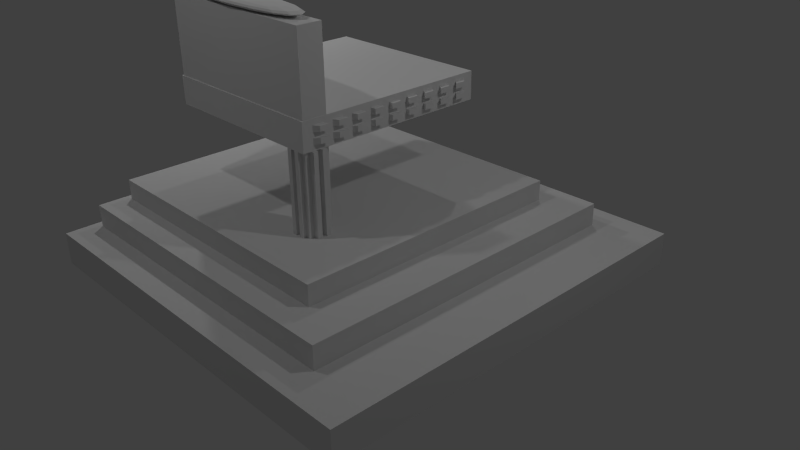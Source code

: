 # Source: Throne.blend  (saved by Blender 2.73.0; exported with 4.5.12 LTS)
import bpy
from mathutils import Matrix  # noqa: F401  (used for matrix-valued properties, if any)

bpy.ops.wm.read_factory_settings(use_empty=True)
scene = bpy.context.scene
scene.name = 'Scene'

# ---- collections
col_collection_1 = bpy.data.collections.new('Collection 1'); scene.collection.children.link(col_collection_1)

# ---- materials (node trees are filled in below, after node groups)
mat_material_001 = bpy.data.materials.new('Material.001')
mat_material_001.alpha_threshold = 0.0
mat_material_001.use_transparent_shadow = False
mat_material_001.roughness = 0.5
mat_material = bpy.data.materials.new('Material')
mat_material.alpha_threshold = 0.0
mat_material.use_transparent_shadow = False
mat_material.roughness = 0.5
mat_material.line_color = (0.0, 0.0, 0.0, 1.0)

# ---- material node trees

# ---- world
world_world = bpy.data.worlds.new('World'); scene.world = world_world
world_world.color = (0.05088, 0.05088, 0.05088)
world_world.use_sun_shadow = False
world_world.sun_shadow_jitter_overblur = 0.0
world_world.cycles.sampling_method = 'MANUAL'
world_world.cycles.sample_map_resolution = 256

# ---- cameras
cam_camera = bpy.data.cameras.new('Camera')
cam_camera.clip_end = 100.0
cam_camera.lens = 35.0
cam_camera.sensor_width = 32.0
cam_camera.sensor_height = 18.0
cam_camera.ortho_scale = 7.314
cam_camera.dof.focus_distance = 0.0
cam_camera.dof.aperture_fstop = 128.0

# ---- lights
light_lamp_003 = bpy.data.lights.new('Lamp.003', 'POINT')
light_lamp_003.transmission_factor = 0.0
light_lamp_003.cutoff_distance = 30.0
light_lamp_003.energy = 100.0
light_lamp_003.shadow_buffer_clip_start = 1.001
light_lamp_003.shadow_soft_size = 0.1
light_lamp_003.shadow_maximum_resolution = 0.006
light_lamp_003.use_absolute_resolution = True
light_lamp_003.cycles.use_multiple_importance_sampling = False
light_lamp_002 = bpy.data.lights.new('Lamp.002', 'POINT')
light_lamp_002.transmission_factor = 0.0
light_lamp_002.cutoff_distance = 30.0
light_lamp_002.energy = 100.0
light_lamp_002.shadow_buffer_clip_start = 1.001
light_lamp_002.shadow_soft_size = 0.1
light_lamp_002.shadow_maximum_resolution = 0.006
light_lamp_002.use_absolute_resolution = True
light_lamp_002.cycles.use_multiple_importance_sampling = False
light_lamp_001 = bpy.data.lights.new('Lamp.001', 'POINT')
light_lamp_001.transmission_factor = 0.0
light_lamp_001.cutoff_distance = 30.0
light_lamp_001.energy = 100.0
light_lamp_001.shadow_buffer_clip_start = 1.001
light_lamp_001.shadow_soft_size = 0.1
light_lamp_001.shadow_maximum_resolution = 0.006
light_lamp_001.use_absolute_resolution = True
light_lamp_001.cycles.use_multiple_importance_sampling = False
light_lamp = bpy.data.lights.new('Lamp', 'POINT')
light_lamp.transmission_factor = 0.0
light_lamp.cutoff_distance = 30.0
light_lamp.energy = 100.0
light_lamp.shadow_buffer_clip_start = 1.001
light_lamp.shadow_soft_size = 0.1
light_lamp.shadow_maximum_resolution = 0.006
light_lamp.use_absolute_resolution = True
light_lamp.cycles.use_multiple_importance_sampling = False

# ---- meshes
me_cube_014 = bpy.data.meshes.new('Cube.014')
me_cube_014.from_pydata([(-1.0, -1.0, -1.0), (-1.0, 1.0, -1.0), (1.0, 1.0, -1.0), (1.0, -1.0, -1.0), (-1.0, -1.0, 1.0), (-1.0, 1.0, 1.0), (1.0, 1.0, 1.0), (1.0, -1.0, 1.0)], [], [(4, 5, 1, 0), (5, 6, 2, 1), (6, 7, 3, 2), (7, 4, 0, 3), (0, 1, 2, 3), (7, 6, 5, 4)])
me_cube_014.use_remesh_preserve_volume = False
me_cube_014.use_remesh_preserve_attributes = False
me_cube_014.use_mirror_vertex_groups = False
me_cube_014.update()
me_cube_012 = bpy.data.meshes.new('Cube.012')
me_cube_012.from_pydata([(-1.0, -1.0, -1.0), (-1.0, 1.0, -1.0), (1.0, 1.0, -1.0), (1.0, -1.0, -1.0), (-1.0, -1.0, 1.0), (-1.0, 1.0, 1.0), (1.0, 1.0, 1.0), (1.0, -1.0, 1.0), (-0.7378, -1.0, -0.7378), (0.7378, -1.0, -0.7378), (-0.7378, -1.0, 0.7378), (0.7378, -1.0, 0.7378), (-0.671, -1.0, -0.671), (0.671, -1.0, -0.671), (-0.671, -1.0, 0.671), (0.671, -1.0, 0.671)], [], [(4, 5, 1, 0), (5, 6, 2, 1), (6, 7, 3, 2), (0, 3, 9, 8), (0, 1, 2, 3), (7, 6, 5, 4), (8, 9, 13, 12), (7, 4, 10, 11), (3, 7, 11, 9), (4, 0, 8, 10), (15, 14, 12, 13), (11, 10, 14, 15), (9, 11, 15, 13), (10, 8, 12, 14)])
me_cube_012.use_remesh_preserve_volume = False
me_cube_012.use_remesh_preserve_attributes = False
me_cube_012.use_mirror_vertex_groups = False
me_cube_012.update()
me_cube_011 = bpy.data.meshes.new('Cube.011')
me_cube_011.from_pydata([(-1.0, -1.0, -1.0), (-1.0, 1.0, -1.0), (1.0, 1.0, -1.0), (1.0, -1.0, -1.0), (-1.0, -1.0, 1.0), (-1.0, 1.0, 1.0), (1.0, 1.0, 1.0), (1.0, -1.0, 1.0), (-1.0, -0.8947, 1.0), (-1.0, -0.7895, 1.0), (-1.0, -0.6842, 1.0), (-1.0, -0.5789, 1.0), (-1.0, -0.4737, 1.0), (-1.0, -0.3684, 1.0), (-1.0, -0.2632, 1.0), (-1.0, -0.1579, 1.0), (-1.0, -0.05263, 1.0), (-1.0, 0.05263, 1.0), (-1.0, 0.1579, 1.0), (-1.0, 0.2632, 1.0), (-1.0, 0.3684, 1.0), (-1.0, 0.4737, 1.0), (-1.0, 0.5789, 1.0), (-1.0, 0.6842, 1.0), (-1.0, 0.7895, 1.0), (-1.0, 0.8947, 1.0), (-1.0, 0.8947, -1.0), (-1.0, 0.7895, -1.0), (-1.0, 0.6842, -1.0), (-1.0, 0.5789, -1.0), (-1.0, 0.4737, -1.0), (-1.0, 0.3684, -1.0), (-1.0, 0.2632, -1.0), (-1.0, 0.1579, -1.0), (-1.0, 0.05263, -1.0), (-1.0, -0.05263, -1.0), (-1.0, -0.1579, -1.0), (-1.0, -0.2632, -1.0), (-1.0, -0.3684, -1.0), (-1.0, -0.4737, -1.0), (-1.0, -0.5789, -1.0), (-1.0, -0.6842, -1.0), (-1.0, -0.7895, -1.0), (-1.0, -0.8947, -1.0), (1.0, 0.8947, 1.0), (1.0, 0.7895, 1.0), (1.0, 0.6842, 1.0), (1.0, 0.5789, 1.0), (1.0, 0.4737, 1.0), (1.0, 0.3684, 1.0), (1.0, 0.2632, 1.0), (1.0, 0.1579, 1.0), (1.0, 0.05263, 1.0), (1.0, -0.05263, 1.0), (1.0, -0.1579, 1.0), (1.0, -0.2632, 1.0), (1.0, -0.3684, 1.0), (1.0, -0.4737, 1.0), (1.0, -0.5789, 1.0), (1.0, -0.6842, 1.0), (1.0, -0.7895, 1.0), (1.0, -0.8947, 1.0), (1.0, -0.8947, -1.0), (1.0, -0.7895, -1.0), (1.0, -0.6842, -1.0), (1.0, -0.5789, -1.0), (1.0, -0.4737, -1.0), (1.0, -0.3684, -1.0), (1.0, -0.2632, -1.0), (1.0, -0.1579, -1.0), (1.0, -0.05263, -1.0), (1.0, 0.05263, -1.0), (1.0, 0.1579, -1.0), (1.0, 0.2632, -1.0), (1.0, 0.3684, -1.0), (1.0, 0.4737, -1.0), (1.0, 0.5789, -1.0), (1.0, 0.6842, -1.0), (1.0, 0.7895, -1.0), (1.0, 0.8947, -1.0), (-1.0, -1.0, -0.6), (-1.0, -1.0, -0.2), (-1.0, -1.0, 0.2), (-1.0, -1.0, 0.6), (-1.0, 1.0, 0.6), (-1.0, 1.0, 0.2), (-1.0, 1.0, -0.2), (-1.0, 1.0, -0.6), (1.0, 1.0, 0.6), (1.0, 1.0, 0.2), (1.0, 1.0, -0.2), (1.0, 1.0, -0.6), (1.0, -1.0, 0.6), (1.0, -1.0, 0.2), (1.0, -1.0, -0.2), (1.0, -1.0, -0.6), (1.0, 0.8947, 0.6), (1.0, 0.8947, 0.2), (1.0, 0.8947, -0.2), (1.0, 0.8947, -0.6), (1.0, 0.7895, 0.6), (1.0, 0.7895, 0.2), (1.0, 0.7895, -0.2), (1.0, 0.7895, -0.6), (1.0, 0.6842, 0.6), (1.0, 0.6842, 0.2), (1.0, 0.6842, -0.2), (1.0, 0.6842, -0.6), (1.0, 0.5789, 0.6), (1.0, 0.5789, 0.2), (1.0, 0.5789, -0.2), (1.0, 0.5789, -0.6), (1.0, 0.4737, 0.6), (1.0, 0.4737, 0.2), (1.0, 0.4737, -0.2), (1.0, 0.4737, -0.6), (1.0, 0.3684, 0.6), (1.0, 0.3684, 0.2), (1.0, 0.3684, -0.2), (1.0, 0.3684, -0.6), (1.0, 0.2632, 0.6), (1.0, 0.2632, 0.2), (1.0, 0.2632, -0.2), (1.0, 0.2632, -0.6), (1.0, 0.1579, 0.6), (1.0, 0.1579, 0.2), (1.0, 0.1579, -0.2), (1.0, 0.1579, -0.6), (1.0, 0.05263, 0.6), (1.0, 0.05263, 0.2), (1.0, 0.05263, -0.2), (1.0, 0.05263, -0.6), (1.0, -0.05263, 0.6), (1.0, -0.05263, 0.2), (1.0, -0.05263, -0.2), (1.0, -0.05263, -0.6), (1.0, -0.1579, 0.6), (1.0, -0.1579, 0.2), (1.0, -0.1579, -0.2), (1.0, -0.1579, -0.6), (1.0, -0.2632, 0.6), (1.0, -0.2632, 0.2), (1.0, -0.2632, -0.2), (1.0, -0.2632, -0.6), (1.0, -0.3684, 0.6), (1.0, -0.3684, 0.2), (1.0, -0.3684, -0.2), (1.0, -0.3684, -0.6), (1.0, -0.4737, 0.6), (1.0, -0.4737, 0.2), (1.0, -0.4737, -0.2), (1.0, -0.4737, -0.6), (1.0, -0.5789, 0.6), (1.0, -0.5789, 0.2), (1.0, -0.5789, -0.2), (1.0, -0.5789, -0.6), (1.0, -0.6842, 0.6), (1.0, -0.6842, 0.2), (1.0, -0.6842, -0.2), (1.0, -0.6842, -0.6), (1.0, -0.7895, 0.6), (1.0, -0.7895, 0.2), (1.0, -0.7895, -0.2), (1.0, -0.7895, -0.6), (1.0, -0.8947, 0.6), (1.0, -0.8947, 0.2), (1.0, -0.8947, -0.2), (1.0, -0.8947, -0.6), (-1.0, -0.8947, 0.6), (-1.0, -0.8947, 0.2), (-1.0, -0.8947, -0.2), (-1.0, -0.8947, -0.6), (-1.0, -0.7895, 0.6), (-1.0, -0.7895, 0.2), (-1.0, -0.7895, -0.2), (-1.0, -0.7895, -0.6), (-1.0, -0.6842, 0.6), (-1.0, -0.6842, 0.2), (-1.0, -0.6842, -0.2), (-1.0, -0.6842, -0.6), (-1.0, -0.5789, 0.6), (-1.0, -0.5789, 0.2), (-1.0, -0.5789, -0.2), (-1.0, -0.5789, -0.6), (-1.0, -0.4737, 0.6), (-1.0, -0.4737, 0.2), (-1.0, -0.4737, -0.2), (-1.0, -0.4737, -0.6), (-1.0, -0.3684, 0.6), (-1.0, -0.3684, 0.2), (-1.0, -0.3684, -0.2), (-1.0, -0.3684, -0.6), (-1.0, -0.2632, 0.6), (-1.0, -0.2632, 0.2), (-1.0, -0.2632, -0.2), (-1.0, -0.2632, -0.6), (-1.0, -0.1579, 0.6), (-1.0, -0.1579, 0.2), (-1.0, -0.1579, -0.2), (-1.0, -0.1579, -0.6), (-1.0, -0.05263, 0.6), (-1.0, -0.05263, 0.2), (-1.0, -0.05263, -0.2), (-1.0, -0.05263, -0.6), (-1.0, 0.05263, 0.6), (-1.0, 0.05263, 0.2), (-1.0, 0.05263, -0.2), (-1.0, 0.05263, -0.6), (-1.0, 0.1579, 0.6), (-1.0, 0.1579, 0.2), (-1.0, 0.1579, -0.2), (-1.0, 0.1579, -0.6), (-1.0, 0.2632, 0.6), (-1.0, 0.2632, 0.2), (-1.0, 0.2632, -0.2), (-1.0, 0.2632, -0.6), (-1.0, 0.3684, 0.6), (-1.0, 0.3684, 0.2), (-1.0, 0.3684, -0.2), (-1.0, 0.3684, -0.6), (-1.0, 0.4737, 0.6), (-1.0, 0.4737, 0.2), (-1.0, 0.4737, -0.2), (-1.0, 0.4737, -0.6), (-1.0, 0.5789, 0.6), (-1.0, 0.5789, 0.2), (-1.0, 0.5789, -0.2), (-1.0, 0.5789, -0.6), (-1.0, 0.6842, 0.6), (-1.0, 0.6842, 0.2), (-1.0, 0.6842, -0.2), (-1.0, 0.6842, -0.6), (-1.0, 0.7895, 0.6), (-1.0, 0.7895, 0.2), (-1.0, 0.7895, -0.2), (-1.0, 0.7895, -0.6), (-1.0, 0.8947, 0.6), (-1.0, 0.8947, 0.2), (-1.0, 0.8947, -0.2), (-1.0, 0.8947, -0.6), (1.048, 0.8495, 0.5697), (1.048, 0.8495, 0.1899), (1.048, 0.8495, -0.1899), (1.048, 0.8495, -0.5697), (1.048, 0.7496, 0.5697), (1.048, 0.7496, 0.1899), (1.048, 0.7496, -0.1899), (1.048, 0.7496, -0.5697), (1.048, 0.6496, 0.5697), (1.048, 0.6496, 0.1899), (1.048, 0.6496, -0.1899), (1.048, 0.6496, -0.5697), (1.048, 0.5497, 0.5697), (1.048, 0.5497, 0.1899), (1.048, 0.5497, -0.1899), (1.048, 0.5497, -0.5697), (1.048, 0.4497, 0.5697), (1.048, 0.4497, 0.1899), (1.048, 0.4497, -0.1899), (1.048, 0.4497, -0.5697), (1.048, 0.3498, 0.5697), (1.048, 0.3498, 0.1899), (1.048, 0.3498, -0.1899), (1.048, 0.3498, -0.5697), (1.048, 0.2499, 0.5697), (1.048, 0.2499, 0.1899), (1.048, 0.2499, -0.1899), (1.048, 0.2499, -0.5697), (1.048, 0.1499, 0.5697), (1.048, 0.1499, 0.1899), (1.048, 0.1499, -0.1899), (1.048, 0.1499, -0.5697), (1.048, 0.04997, 0.5697), (1.048, 0.04997, 0.1899), (1.048, 0.04997, -0.1899), (1.048, 0.04997, -0.5697), (1.048, -0.04997, 0.5697), (1.048, -0.04997, 0.1899), (1.048, -0.04997, -0.1899), (1.048, -0.04997, -0.5697), (1.048, -0.1499, 0.5697), (1.048, -0.1499, 0.1899), (1.048, -0.1499, -0.1899), (1.048, -0.1499, -0.5697), (1.048, -0.2499, 0.5697), (1.048, -0.2499, 0.1899), (1.048, -0.2499, -0.1899), (1.048, -0.2499, -0.5697), (1.048, -0.3498, 0.5697), (1.048, -0.3498, 0.1899), (1.048, -0.3498, -0.1899), (1.048, -0.3498, -0.5697), (1.048, -0.4497, 0.5697), (1.048, -0.4497, 0.1899), (1.048, -0.4497, -0.1899), (1.048, -0.4497, -0.5697), (1.048, -0.5497, 0.5697), (1.048, -0.5497, 0.1899), (1.048, -0.5497, -0.1899), (1.048, -0.5497, -0.5697), (1.048, -0.6496, 0.5697), (1.048, -0.6496, 0.1899), (1.048, -0.6496, -0.1899), (1.048, -0.6496, -0.5697), (1.048, -0.7496, 0.5697), (1.048, -0.7496, 0.1899), (1.048, -0.7496, -0.1899), (1.048, -0.7496, -0.5697), (1.048, -0.8495, 0.5697), (1.048, -0.8495, 0.1899), (1.048, -0.8495, -0.1899), (1.048, -0.8495, -0.5697)], [], [(239, 87, 1, 26), (87, 91, 2, 1), (167, 95, 3, 62), (95, 80, 0, 3), (26, 1, 2, 79), (44, 6, 5, 25), (7, 61, 8, 4), (61, 60, 9, 8), (60, 59, 10, 9), (59, 58, 11, 10), (58, 57, 12, 11), (57, 56, 13, 12), (56, 55, 14, 13), (55, 54, 15, 14), (54, 53, 16, 15), (53, 52, 17, 16), (52, 51, 18, 17), (51, 50, 19, 18), (50, 49, 20, 19), (49, 48, 21, 20), (48, 47, 22, 21), (47, 46, 23, 22), (46, 45, 24, 23), (45, 44, 25, 24), (0, 43, 62, 3), (43, 42, 63, 62), (42, 41, 64, 63), (41, 40, 65, 64), (40, 39, 66, 65), (39, 38, 67, 66), (38, 37, 68, 67), (37, 36, 69, 68), (36, 35, 70, 69), (35, 34, 71, 70), (34, 33, 72, 71), (33, 32, 73, 72), (32, 31, 74, 73), (31, 30, 75, 74), (30, 29, 76, 75), (29, 28, 77, 76), (28, 27, 78, 77), (27, 26, 79, 78), (91, 99, 79, 2), (99, 103, 78, 79), (103, 107, 77, 78), (107, 111, 76, 77), (111, 115, 75, 76), (115, 119, 74, 75), (119, 123, 73, 74), (123, 127, 72, 73), (127, 131, 71, 72), (131, 135, 70, 71), (135, 139, 69, 70), (139, 143, 68, 69), (143, 147, 67, 68), (147, 151, 66, 67), (151, 155, 65, 66), (155, 159, 64, 65), (159, 163, 63, 64), (163, 167, 62, 63), (80, 171, 43, 0), (171, 175, 42, 43), (175, 179, 41, 42), (179, 183, 40, 41), (183, 187, 39, 40), (187, 191, 38, 39), (191, 195, 37, 38), (195, 199, 36, 37), (199, 203, 35, 36), (203, 207, 34, 35), (207, 211, 33, 34), (211, 215, 32, 33), (215, 219, 31, 32), (219, 223, 30, 31), (223, 227, 29, 30), (227, 231, 28, 29), (231, 235, 27, 28), (235, 239, 26, 27), (24, 25, 236, 232), (232, 236, 237, 233), (233, 237, 238, 234), (234, 238, 239, 235), (23, 24, 232, 228), (228, 232, 233, 229), (229, 233, 234, 230), (230, 234, 235, 231), (22, 23, 228, 224), (224, 228, 229, 225), (225, 229, 230, 226), (226, 230, 231, 227), (21, 22, 224, 220), (220, 224, 225, 221), (221, 225, 226, 222), (222, 226, 227, 223), (20, 21, 220, 216), (216, 220, 221, 217), (217, 221, 222, 218), (218, 222, 223, 219), (19, 20, 216, 212), (212, 216, 217, 213), (213, 217, 218, 214), (214, 218, 219, 215), (18, 19, 212, 208), (208, 212, 213, 209), (209, 213, 214, 210), (210, 214, 215, 211), (17, 18, 208, 204), (204, 208, 209, 205), (205, 209, 210, 206), (206, 210, 211, 207), (16, 17, 204, 200), (200, 204, 205, 201), (201, 205, 206, 202), (202, 206, 207, 203), (15, 16, 200, 196), (196, 200, 201, 197), (197, 201, 202, 198), (198, 202, 203, 199), (14, 15, 196, 192), (192, 196, 197, 193), (193, 197, 198, 194), (194, 198, 199, 195), (13, 14, 192, 188), (188, 192, 193, 189), (189, 193, 194, 190), (190, 194, 195, 191), (12, 13, 188, 184), (184, 188, 189, 185), (185, 189, 190, 186), (186, 190, 191, 187), (11, 12, 184, 180), (180, 184, 185, 181), (181, 185, 186, 182), (182, 186, 187, 183), (10, 11, 180, 176), (176, 180, 181, 177), (177, 181, 182, 178), (178, 182, 183, 179), (9, 10, 176, 172), (172, 176, 177, 173), (173, 177, 178, 174), (174, 178, 179, 175), (8, 9, 172, 168), (168, 172, 173, 169), (169, 173, 174, 170), (170, 174, 175, 171), (4, 8, 168, 83), (83, 168, 169, 82), (82, 169, 170, 81), (81, 170, 171, 80), (60, 61, 164, 160), (167, 163, 307, 311), (161, 165, 166, 162), (166, 167, 311, 310), (59, 60, 160, 156), (156, 160, 161, 157), (157, 161, 162, 158), (158, 162, 163, 159), (58, 59, 156, 152), (120, 124, 268, 264), (153, 157, 158, 154), (115, 114, 258, 259), (57, 58, 152, 148), (148, 152, 153, 149), (149, 153, 154, 150), (150, 154, 155, 151), (56, 57, 148, 144), (141, 137, 281, 285), (145, 149, 150, 146), (137, 136, 280, 281), (55, 56, 144, 140), (140, 144, 145, 141), (141, 145, 146, 142), (142, 146, 147, 143), (54, 55, 140, 136), (154, 158, 302, 298), (137, 141, 142, 138), (158, 159, 303, 302), (53, 54, 136, 132), (132, 136, 137, 133), (133, 137, 138, 134), (134, 138, 139, 135), (52, 53, 132, 128), (128, 132, 276, 272), (129, 133, 134, 130), (107, 106, 250, 251), (51, 52, 128, 124), (124, 128, 129, 125), (125, 129, 130, 126), (126, 130, 131, 127), (50, 51, 124, 120), (149, 145, 289, 293), (121, 125, 126, 122), (162, 166, 310, 306), (49, 50, 120, 116), (116, 120, 121, 117), (117, 121, 122, 118), (118, 122, 123, 119), (48, 49, 116, 112), (129, 128, 272, 273), (113, 117, 118, 114), (150, 151, 295, 294), (47, 48, 112, 108), (108, 112, 113, 109), (109, 113, 114, 110), (110, 114, 115, 111), (46, 47, 108, 104), (136, 140, 284, 280), (105, 109, 110, 106), (157, 153, 297, 301), (45, 46, 104, 100), (100, 104, 105, 101), (101, 105, 106, 102), (102, 106, 107, 103), (44, 45, 100, 96), (99, 98, 242, 243), (97, 101, 102, 98), (121, 120, 264, 265), (6, 44, 96, 88), (88, 96, 97, 89), (89, 97, 98, 90), (90, 98, 99, 91), (7, 4, 83, 92), (92, 83, 82, 93), (93, 82, 81, 94), (94, 81, 80, 95), (61, 7, 92, 164), (164, 92, 93, 165), (165, 93, 94, 166), (166, 94, 95, 167), (5, 6, 88, 84), (84, 88, 89, 85), (85, 89, 90, 86), (86, 90, 91, 87), (25, 5, 84, 236), (236, 84, 85, 237), (237, 85, 86, 238), (238, 86, 87, 239), (304, 308, 309, 305), (306, 310, 311, 307), (296, 300, 301, 297), (298, 302, 303, 299), (288, 292, 293, 289), (290, 294, 295, 291), (280, 284, 285, 281), (282, 286, 287, 283), (272, 276, 277, 273), (274, 278, 279, 275), (264, 268, 269, 265), (266, 270, 271, 267), (256, 260, 261, 257), (258, 262, 263, 259), (248, 252, 253, 249), (250, 254, 255, 251), (240, 244, 245, 241), (242, 246, 247, 243), (146, 150, 294, 290), (145, 144, 288, 289), (133, 129, 273, 277), (123, 122, 266, 267), (112, 116, 260, 256), (159, 155, 299, 303), (100, 101, 245, 244), (153, 152, 296, 297), (138, 142, 286, 282), (125, 121, 265, 269), (131, 130, 274, 275), (104, 108, 252, 248), (108, 109, 253, 252), (151, 147, 291, 295), (130, 134, 278, 274), (161, 160, 304, 305), (117, 113, 257, 261), (139, 138, 282, 283), (96, 100, 244, 240), (143, 139, 283, 287), (116, 117, 261, 260), (122, 126, 270, 266), (109, 105, 249, 253), (147, 146, 290, 291), (135, 131, 275, 279), (124, 125, 269, 268), (114, 118, 262, 258), (102, 103, 247, 246), (101, 97, 241, 245), (155, 154, 298, 299), (127, 123, 267, 271), (132, 133, 277, 276), (106, 110, 254, 250), (110, 111, 255, 254), (163, 162, 306, 307), (119, 115, 259, 263), (140, 141, 285, 284), (98, 102, 246, 242), (118, 119, 263, 262), (97, 96, 240, 241), (111, 107, 251, 255), (148, 149, 293, 292), (160, 164, 308, 304), (126, 127, 271, 270), (105, 104, 248, 249), (103, 99, 243, 247), (156, 157, 301, 300), (152, 156, 300, 296), (134, 135, 279, 278), (113, 112, 256, 257), (165, 161, 305, 309), (164, 165, 309, 308), (142, 143, 287, 286), (144, 148, 292, 288)])
me_cube_011.use_remesh_preserve_volume = False
me_cube_011.use_remesh_preserve_attributes = False
me_cube_011.use_mirror_vertex_groups = False
me_cube_011.update()
me_cube_004 = bpy.data.meshes.new('Cube.004')
me_cube_004.from_pydata([(-1.0, -1.0, -1.0), (-1.0, 1.0, -1.0), (1.0, 1.0, -1.0), (1.0, -1.0, -1.0), (-1.0, -1.0, 1.0), (-1.0, 1.0, 1.0), (1.0, 1.0, 1.0), (1.0, -1.0, 1.0), (-1.0, -0.6, 1.0), (-1.0, -0.2, 1.0), (-1.0, 0.2, 1.0), (-1.0, 0.6, 1.0), (-1.0, 0.6, -1.0), (-1.0, 0.2, -1.0), (-1.0, -0.2, -1.0), (-1.0, -0.6, -1.0), (1.0, 0.6, 1.0), (1.0, 0.2, 1.0), (1.0, -0.2, 1.0), (1.0, -0.6, 1.0), (1.0, -0.6, -1.0), (1.0, -0.2, -1.0), (1.0, 0.2, -1.0), (1.0, 0.6, -1.0), (1.471, 0.6, 1.0), (1.471, 0.2, 1.0), (1.471, -0.2, 1.0), (1.471, -0.6, 1.0), (1.471, -0.6, -1.0), (1.471, -0.2, -1.0), (1.471, 0.2, -1.0), (1.471, 0.6, -1.0), (-0.6, 1.0, 1.0), (-0.2, 1.0, 1.0), (0.2, 1.0, 1.0), (0.6, 1.0, 1.0), (0.6, 1.0, -1.0), (0.2, 1.0, -1.0), (-0.2, 1.0, -1.0), (-0.6, 1.0, -1.0), (0.6, -1.0, 1.0), (0.2, -1.0, 1.0), (-0.2, -1.0, 1.0), (-0.6, -1.0, 1.0), (-0.6, -1.0, -1.0), (-0.2, -1.0, -1.0), (0.2, -1.0, -1.0), (0.6, -1.0, -1.0), (0.6, -0.6, 1.0), (0.2, -0.6, 1.0), (-0.2, -0.6, 1.0), (-0.6, -0.6, 1.0), (0.6, -0.2, 1.0), (0.2, -0.2, 1.0), (-0.2, -0.2, 1.0), (-0.6, -0.2, 1.0), (0.6, 0.2, 1.0), (0.2, 0.2, 1.0), (-0.2, 0.2, 1.0), (-0.6, 0.2, 1.0), (0.6, 0.6, 1.0), (0.2, 0.6, 1.0), (-0.2, 0.6, 1.0), (-0.6, 0.6, 1.0), (-0.6, -0.6, -1.0), (-0.2, -0.6, -1.0), (0.2, -0.6, -1.0), (0.6, -0.6, -1.0), (-0.6, -0.2, -1.0), (-0.2, -0.2, -1.0), (0.2, -0.2, -1.0), (0.6, -0.2, -1.0), (-0.6, 0.2, -1.0), (-0.2, 0.2, -1.0), (0.2, 0.2, -1.0), (0.6, 0.2, -1.0), (-0.6, 0.6, -1.0), (-0.2, 0.6, -1.0), (0.2, 0.6, -1.0), (0.6, 0.6, -1.0), (-0.6, 1.429, 1.0), (-0.2, 1.429, 1.0), (0.2, 1.429, 1.0), (0.6, 1.429, 1.0), (0.6, 1.429, -1.0), (0.2, 1.429, -1.0), (-0.2, 1.429, -1.0), (-0.6, 1.429, -1.0), (0.6, -1.329, 1.0), (0.2, -1.329, 1.0), (-0.2, -1.329, 1.0), (-0.6, -1.329, 1.0), (-0.6, -1.329, -1.0), (-0.2, -1.329, -1.0), (0.2, -1.329, -1.0), (0.6, -1.329, -1.0)], [], [(11, 5, 1, 12), (35, 6, 2, 36), (19, 7, 3, 20), (43, 4, 0, 44), (79, 36, 2, 23), (63, 32, 5, 11), (43, 51, 8, 4), (51, 55, 9, 8), (55, 59, 10, 9), (59, 63, 11, 10), (47, 67, 20, 3), (67, 71, 21, 20), (71, 75, 22, 21), (75, 79, 23, 22), (6, 16, 23, 2), (21, 18, 26, 29), (17, 18, 21, 22), (19, 20, 28, 27), (4, 8, 15, 0), (8, 9, 14, 15), (9, 10, 13, 14), (10, 11, 12, 13), (24, 25, 30, 31), (26, 27, 28, 29), (17, 22, 30, 25), (23, 16, 24, 31), (22, 23, 31, 30), (20, 21, 29, 28), (18, 19, 27, 26), (16, 17, 25, 24), (13, 12, 76, 72), (72, 76, 77, 73), (73, 77, 78, 74), (74, 78, 79, 75), (14, 13, 72, 68), (68, 72, 73, 69), (69, 73, 74, 70), (70, 74, 75, 71), (15, 14, 68, 64), (64, 68, 69, 65), (65, 69, 70, 66), (66, 70, 71, 67), (0, 15, 64, 44), (44, 64, 65, 45), (45, 65, 66, 46), (46, 66, 67, 47), (17, 16, 60, 56), (56, 60, 61, 57), (57, 61, 62, 58), (58, 62, 63, 59), (18, 17, 56, 52), (52, 56, 57, 53), (53, 57, 58, 54), (54, 58, 59, 55), (19, 18, 52, 48), (48, 52, 53, 49), (49, 53, 54, 50), (50, 54, 55, 51), (7, 19, 48, 40), (40, 48, 49, 41), (41, 49, 50, 42), (42, 50, 51, 43), (16, 6, 35, 60), (60, 35, 34, 61), (61, 34, 33, 62), (62, 33, 32, 63), (12, 1, 39, 76), (76, 39, 38, 77), (77, 38, 37, 78), (78, 37, 36, 79), (7, 40, 47, 3), (45, 42, 90, 93), (41, 42, 45, 46), (43, 44, 92, 91), (5, 32, 39, 1), (37, 34, 82, 85), (33, 34, 37, 38), (35, 36, 84, 83), (80, 81, 86, 87), (82, 83, 84, 85), (33, 38, 86, 81), (39, 32, 80, 87), (38, 39, 87, 86), (36, 37, 85, 84), (34, 35, 83, 82), (32, 33, 81, 80), (88, 89, 94, 95), (90, 91, 92, 93), (41, 46, 94, 89), (47, 40, 88, 95), (46, 47, 95, 94), (44, 45, 93, 92), (42, 43, 91, 90), (40, 41, 89, 88)])
me_cube_004.materials.append(mat_material_001)
me_cube_004.use_remesh_preserve_volume = False
me_cube_004.use_remesh_preserve_attributes = False
me_cube_004.use_mirror_vertex_groups = False
me_cube_004.update()
me_cube_003 = bpy.data.meshes.new('Cube.003')
me_cube_003.from_pydata([(1.0, 1.0, -1.0), (1.0, -1.0, -1.0), (-1.0, -1.0, -1.0), (-1.0, 1.0, -1.0), (1.0, 1.0, 1.0), (1.0, -1.0, 1.0), (-1.0, -1.0, 1.0), (-1.0, 1.0, 1.0)], [], [(0, 1, 2, 3), (4, 7, 6, 5), (0, 4, 5, 1), (1, 5, 6, 2), (2, 6, 7, 3), (4, 0, 3, 7)])
_uv = me_cube_003.uv_layers.new(name='UVMap')
_uv.uv.foreach_set('vector', [0.0, 0.0, 0.0, 0.0, 0.0, 0.0, 0.0, 0.0, 0.9949, 0.007252, 0.9926, 0.9962, 0.0051, 1.0, -0.002601, 9.998e-05, 0.0, 0.0, 0.0, 0.0, 0.0, 0.0, 0.0, 0.0, 0.9999, 9.998e-05, 0.9999, 0.9999, 9.998e-05, 0.9999, 9.998e-05, 0.0001, 9.998e-05, 0.9999, 0.0001002, 9.998e-05, 0.9999, 0.0001001, 0.9999, 0.9999, 0.9999, 9.998e-05, 0.9999, 0.9999, 0.0001003, 0.9999, 9.998e-05, 0.0001002])
me_cube_003.materials.append(mat_material)
me_cube_003.use_remesh_preserve_volume = False
me_cube_003.use_remesh_preserve_attributes = False
me_cube_003.use_mirror_vertex_groups = False
me_cube_003.update()
me_cube_002 = bpy.data.meshes.new('Cube.002')
me_cube_002.from_pydata([(1.0, 1.0, -1.0), (1.0, -1.0, -1.0), (-1.0, -1.0, -1.0), (-1.0, 1.0, -1.0), (1.0, 1.0, 1.0), (1.0, -1.0, 1.0), (-1.0, -1.0, 1.0), (-1.0, 1.0, 1.0)], [], [(0, 1, 2, 3), (4, 7, 6, 5), (0, 4, 5, 1), (1, 5, 6, 2), (2, 6, 7, 3), (4, 0, 3, 7)])
_uv = me_cube_002.uv_layers.new(name='UVMap')
_uv.uv.foreach_set('vector', [0.0, 0.0, 0.0, 0.0, 0.0, 0.0, 0.0, 0.0, 0.005, 0.9926, 0.0025, -0.01103, 0.99, 0.007353, 0.9925, 0.9926, 0.4701, 0.5536, 0.9265, 0.9999, 9.641e-05, 0.9479, 0.42, 0.5057, 0.42, 0.5057, 9.641e-05, 0.9479, 9.624e-05, 9.624e-05, 0.4565, 0.4464, 0.4565, 0.4464, 9.624e-05, 9.624e-05, 0.9265, 0.05206, 0.5066, 0.4943, 0.9265, 0.9999, 0.4701, 0.5536, 0.5066, 0.4943, 0.9265, 0.05206])
me_cube_002.materials.append(mat_material)
me_cube_002.use_remesh_preserve_volume = False
me_cube_002.use_remesh_preserve_attributes = False
me_cube_002.use_mirror_vertex_groups = False
me_cube_002.update()
me_cube = bpy.data.meshes.new('Cube')
me_cube.from_pydata([(1.0, 1.0, -1.0), (1.0, -1.0, -1.0), (-1.0, -1.0, -1.0), (-1.0, 1.0, -1.0), (1.0, 1.0, 1.0), (1.0, -1.0, 1.0), (-1.0, -1.0, 1.0), (-1.0, 1.0, 1.0)], [], [(0, 1, 2, 3), (4, 7, 6, 5), (0, 4, 5, 1), (1, 5, 6, 2), (2, 6, 7, 3), (4, 0, 3, 7)])
_uv = me_cube.uv_layers.new(name='UVMap')
_uv.uv.foreach_set('vector', [0.0, 0.0, 0.0, 0.0, 0.0, 0.0, 0.0, 0.0, 0.0, 0.989, 0.0025, 0.003676, 0.9975, 0.003676, 0.99, 1.004, 0.0, 0.0, 0.0, 0.0, 0.0, 0.0, 0.0, 0.0, 0.0, 0.0, 0.0, 0.0, 0.0, 0.0, 0.0, 0.0, 0.0, 0.0, 0.0, 0.0, 0.0, 0.0, 0.0, 0.0, 0.0, 0.0, 0.0, 0.0, 0.0, 0.0, 0.0, 0.0])
me_cube.materials.append(mat_material)
me_cube.use_remesh_preserve_volume = False
me_cube.use_remesh_preserve_attributes = False
me_cube.use_mirror_vertex_groups = False
me_cube.update()

# ---- objects
ob_lamp_003 = bpy.data.objects.new('Lamp.003', light_lamp_003)
ob_lamp_002 = bpy.data.objects.new('Lamp.002', light_lamp_002)
ob_lamp_001 = bpy.data.objects.new('Lamp.001', light_lamp_001)
ob_cube_009 = bpy.data.objects.new('Cube.009', me_cube_014)
ob_cube_008 = bpy.data.objects.new('Cube.008', me_cube_012)
ob_cube_007 = bpy.data.objects.new('Cube.007', me_cube_011)
ob_cube_003 = bpy.data.objects.new('Cube.003', me_cube_004)
ob_cube_002 = bpy.data.objects.new('Cube.002', me_cube_003)
ob_cube_001 = bpy.data.objects.new('Cube.001', me_cube_002)
ob_cube = bpy.data.objects.new('Cube', me_cube)
ob_lamp = bpy.data.objects.new('Lamp', light_lamp)
ob_camera = bpy.data.objects.new('Camera', cam_camera)

# ---- transforms, parenting, visibility, modifiers, constraints
ob_lamp_003.location = (-1.923, 4.975, 7.141)
ob_lamp_003.rotation_euler = (0.6503, 0.05522, 1.866)
ob_lamp_003.lock_rotations_4d = False
ob_lamp_003.empty_display_type = 'ARROWS'
ob_lamp_003.color = (0.0, 0.0, 0.0, 0.0)
ob_lamp_003.lineart.crease_threshold = 0.0
ob_lamp_002.location = (-1.431, -3.59, 7.262)
ob_lamp_002.rotation_euler = (0.6503, 0.05522, 1.866)
ob_lamp_002.lock_rotations_4d = False
ob_lamp_002.empty_display_type = 'ARROWS'
ob_lamp_002.color = (0.0, 0.0, 0.0, 0.0)
ob_lamp_002.lineart.crease_threshold = 0.0
ob_lamp_001.location = (-4.562, 0.1967, 4.669)
ob_lamp_001.rotation_euler = (0.6503, 0.05522, 1.866)
ob_lamp_001.lock_rotations_4d = False
ob_lamp_001.empty_display_type = 'ARROWS'
ob_lamp_001.color = (0.0, 0.0, 0.0, 0.0)
ob_lamp_001.lineart.crease_threshold = 0.0
ob_cube_009.location = (-0.8224, -1.085, 3.292)
ob_cube_009.scale = (1.265, 0.2791, 0.0724)
ob_cube_009.lineart.crease_threshold = 0.0
_m = ob_cube_009.modifiers.new('Subsurf', 'SUBSURF')
_m.uv_smooth = 'PRESERVE_CORNERS'
_m.quality = 2
_m.show_only_control_edges = False
ob_cube_008.location = (-0.8145, -1.113, 2.722)
ob_cube_008.scale = (1.193, 0.1629, 0.5121)
ob_cube_008.lineart.crease_threshold = 0.0
ob_cube_007.location = (-0.8167, 0.03051, 2.033)
ob_cube_007.scale = (1.202, 1.322, 0.1842)
ob_cube_007.lineart.crease_threshold = 0.0
ob_cube_003.location = (0.1903, -1.089, 1.312)
ob_cube_003.scale = (0.1546, 0.1546, 0.5348)
ob_cube_003.lineart.crease_threshold = 0.0
ob_cube_002.location = (-0.7673, 0.0, 0.6573)
ob_cube_002.scale = (1.901, 1.901, 0.139)
ob_cube_002.lock_rotations_4d = False
ob_cube_002.empty_display_type = 'ARROWS'
ob_cube_002.lineart.crease_threshold = 0.0
ob_cube_001.location = (-0.536, 0.0, 0.3563)
ob_cube_001.scale = (2.247, 2.309, 0.1689)
ob_cube_001.lock_rotations_4d = False
ob_cube_001.empty_display_type = 'ARROWS'
ob_cube_001.lineart.crease_threshold = 0.0
ob_cube.location = (-0.206, 0.0, 0.0)
ob_cube.scale = (2.714, 2.754, 0.2198)
ob_cube.lock_rotations_4d = False
ob_cube.empty_display_type = 'ARROWS'
ob_cube.lineart.crease_threshold = 0.0
ob_lamp.location = (4.076, 1.005, 5.904)
ob_lamp.rotation_euler = (0.6503, 0.05522, 1.866)
ob_lamp.lock_rotations_4d = False
ob_lamp.empty_display_type = 'ARROWS'
ob_lamp.color = (0.0, 0.0, 0.0, 0.0)
ob_lamp.lineart.crease_threshold = 0.0
ob_camera.location = (7.481, -6.508, 5.344)
ob_camera.rotation_euler = (1.109, 0.01082, 0.8149)
ob_camera.lock_rotations_4d = False
ob_camera.empty_display_type = 'ARROWS'
ob_camera.color = (0.0, 0.0, 0.0, 0.0)
ob_camera.display_type = 'WIRE'
ob_camera.lineart.crease_threshold = 0.0

# ---- collection membership
col_collection_1.objects.link(ob_lamp_003)
col_collection_1.objects.link(ob_lamp_002)
col_collection_1.objects.link(ob_lamp_001)
col_collection_1.objects.link(ob_cube_009)
col_collection_1.objects.link(ob_cube_008)
col_collection_1.objects.link(ob_cube_007)
col_collection_1.objects.link(ob_cube_003)
col_collection_1.objects.link(ob_cube_002)
col_collection_1.objects.link(ob_cube_001)
col_collection_1.objects.link(ob_cube)
col_collection_1.objects.link(ob_lamp)
col_collection_1.objects.link(ob_camera)

# ---- scene / render settings (as saved in the file)
scene.camera = ob_camera
scene.frame_start = 1; scene.frame_end = 250; scene.frame_set(1)
scene.render.engine = 'BLENDER_EEVEE_NEXT'
scene.render.resolution_percentage = 50
scene.render.dither_intensity = 0.0
scene.cycles.use_denoising = False
scene.cycles.samples = 10
scene.cycles.sampling_pattern = 'TABULATED_SOBOL'
scene.cycles.light_sampling_threshold = 0.0
scene.cycles.use_adaptive_sampling = False
scene.cycles.use_light_tree = False
scene.cycles.blur_glossy = 0.0
scene.cycles.pixel_filter_type = 'GAUSSIAN'
scene.cycles.sample_clamp_indirect = 0.0
scene.view_settings.view_transform = 'Standard'
bpy.context.view_layer.update()
